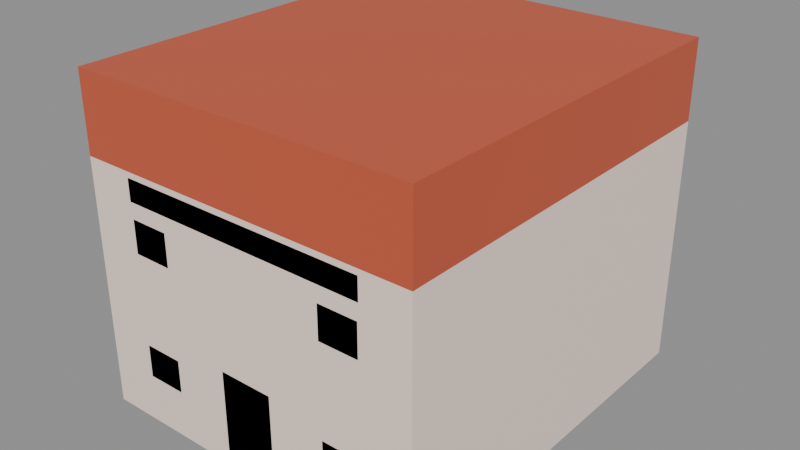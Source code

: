 # Source: gedung_gor.blend  (saved by Blender 5.3.31; exported with 4.5.12 LTS)
import bpy
from mathutils import Matrix  # noqa: F401  (used for matrix-valued properties, if any)

bpy.ops.wm.read_factory_settings(use_empty=True)
scene = bpy.context.scene
scene.name = 'Scene'

# ---- images (referenced by path relative to the original .blend; pixels are not part of the script)
import os
ASSET_DIR = os.environ.get("B2B_ASSET_DIR", "")  # directory of the original .blend (textures are referenced by path, not embedded)
HERE = os.path.dirname(os.path.abspath(__file__))  # packed textures are extracted next to this script under _unpacked/

def load_image(name, relpath, width, height, colorspace="sRGB"):
    """Load a texture the original file referenced (path relative to the .blend, or extracted next to this script)."""
    p = next((c for c in (os.path.join(HERE, relpath), os.path.join(ASSET_DIR, relpath)) if relpath and os.path.exists(c)), "")
    if p:
        img = bpy.data.images.load(p, check_existing=True)
        img.name = name
    else:  # same state as the original file: an image datablock whose file is absent (Cycles renders it pink)
        img = bpy.data.images.new(name, width, height)
        img.source = "FILE"
        img.filepath = "//" + (relpath or name)
    img.colorspace_settings.name = colorspace
    return img
img_palet_gedung_gor = load_image('palet_gedung_gor', '_unpacked/palet_gedung_gor.5afceac3.png', 16, 4, 'sRGB')

# ---- materials (node trees are filled in below, after node groups)
mat_palet_gedung_gor = bpy.data.materials.new('palet_gedung_gor')

# ---- material node trees
mat_palet_gedung_gor.use_nodes = True; mat_palet_gedung_gor.node_tree.nodes.clear()
_N = mat_palet_gedung_gor.node_tree.nodes; _L = mat_palet_gedung_gor.node_tree.links
n0 = _N.new('ShaderNodeBsdfPrincipled'); n0.name = 'Principled BSDF'; n0.location = (-200, 100)
n0.inputs[10].default_value = 0.005
n1 = _N.new('ShaderNodeOutputMaterial'); n1.name = 'Material Output'; n1.location = (200, 100)
n2 = _N.new('ShaderNodeTexImage'); n2.name = 'Image Texture'; n2.location = (0, 0)
n2.image = img_palet_gedung_gor
n2.interpolation = 'Closest'
_L.new(n0.outputs[0], n1.inputs[0])
_L.new(n2.outputs[0], n0.inputs[0])
n1.is_active_output = True

# ---- meshes
me_gedung_gor = bpy.data.meshes.new('gedung_gor')
me_gedung_gor.from_pydata([(-4.0, -4.5, 0.0), (-4.0, -4.5, 5.7), (-4.0, 4.5, 0.0), (-4.0, 4.5, 5.7), (4.0, -4.5, 0.0), (4.0, -4.5, 5.7), (4.0, 4.5, 0.0), (4.0, 4.5, 5.7), (-4.0, -4.5, 5.7), (-4.0, -4.5, 7.5), (-4.0, 4.5, 5.7), (-4.0, 4.5, 7.5), (4.0, -4.5, 5.7), (4.0, -4.5, 7.5), (4.0, 4.5, 5.7), (4.0, 4.5, 7.5), (-0.625, -4.5, 0.0), (-0.625, -4.5, 2.2), (-0.625, -4.455, 0.0), (-0.625, -4.455, 2.2), (0.625, -4.5, 0.0), (0.625, -4.5, 2.2), (0.625, -4.455, 0.0), (0.625, -4.455, 2.2), (-2.85, -4.5, 1.107), (-2.85, -4.5, 1.857), (-2.85, -4.465, 1.107), (-2.85, -4.465, 1.857), (-1.95, -4.5, 1.107), (-1.95, -4.5, 1.857), (-1.95, -4.465, 1.107), (-1.95, -4.465, 1.857), (1.95, -4.5, 1.107), (1.95, -4.5, 1.857), (1.95, -4.465, 1.107), (1.95, -4.465, 1.857), (2.85, -4.5, 1.107), (2.85, -4.5, 1.857), (2.85, -4.465, 1.107), (2.85, -4.465, 1.857), (-2.85, -4.5, 3.957), (-2.85, -4.5, 4.707), (-2.85, -4.465, 3.957), (-2.85, -4.465, 4.707), (-1.95, -4.5, 3.957), (-1.95, -4.5, 4.707), (-1.95, -4.465, 3.957), (-1.95, -4.465, 4.707), (1.95, -4.5, 3.957), (1.95, -4.5, 4.707), (1.95, -4.465, 3.957), (1.95, -4.465, 4.707), (2.85, -4.5, 3.957), (2.85, -4.5, 4.707), (2.85, -4.465, 3.957), (2.85, -4.465, 4.707), (-2.88, -4.5, 5.07), (-2.88, -4.5, 5.57), (-2.88, -4.43, 5.07), (-2.88, -4.43, 5.57), (2.88, -4.5, 5.07), (2.88, -4.5, 5.57), (2.88, -4.43, 5.07), (2.88, -4.43, 5.57)], [], [(0, 1, 3, 2), (2, 3, 7, 6), (6, 7, 5, 4), (4, 5, 1, 0), (2, 6, 4, 0), (7, 3, 1, 5), (8, 9, 11, 10), (10, 11, 15, 14), (14, 15, 13, 12), (12, 13, 9, 8), (10, 14, 12, 8), (15, 11, 9, 13), (16, 17, 19, 18), (18, 19, 23, 22), (22, 23, 21, 20), (20, 21, 17, 16), (18, 22, 20, 16), (23, 19, 17, 21), (24, 25, 27, 26), (26, 27, 31, 30), (30, 31, 29, 28), (28, 29, 25, 24), (26, 30, 28, 24), (31, 27, 25, 29), (32, 33, 35, 34), (34, 35, 39, 38), (38, 39, 37, 36), (36, 37, 33, 32), (34, 38, 36, 32), (39, 35, 33, 37), (40, 41, 43, 42), (42, 43, 47, 46), (46, 47, 45, 44), (44, 45, 41, 40), (42, 46, 44, 40), (47, 43, 41, 45), (48, 49, 51, 50), (50, 51, 55, 54), (54, 55, 53, 52), (52, 53, 49, 48), (50, 54, 52, 48), (55, 51, 49, 53), (56, 57, 59, 58), (58, 59, 63, 62), (62, 63, 61, 60), (60, 61, 57, 56), (58, 62, 60, 56), (63, 59, 57, 61)])
_uv = me_gedung_gor.uv_layers.new(name='UVMap')
_uv.uv.foreach_set('vector', [0.125, 0.5, 0.125, 0.5, 0.125, 0.5, 0.125, 0.5, 0.125, 0.5, 0.125, 0.5, 0.125, 0.5, 0.125, 0.5, 0.125, 0.5, 0.125, 0.5, 0.125, 0.5, 0.125, 0.5, 0.125, 0.5, 0.125, 0.5, 0.125, 0.5, 0.125, 0.5, 0.125, 0.5, 0.125, 0.5, 0.125, 0.5, 0.125, 0.5, 0.125, 0.5, 0.125, 0.5, 0.125, 0.5, 0.125, 0.5, 0.375, 0.5, 0.375, 0.5, 0.375, 0.5, 0.375, 0.5, 0.375, 0.5, 0.375, 0.5, 0.375, 0.5, 0.375, 0.5, 0.375, 0.5, 0.375, 0.5, 0.375, 0.5, 0.375, 0.5, 0.375, 0.5, 0.375, 0.5, 0.375, 0.5, 0.375, 0.5, 0.375, 0.5, 0.375, 0.5, 0.375, 0.5, 0.375, 0.5, 0.375, 0.5, 0.375, 0.5, 0.375, 0.5, 0.375, 0.5, 0.625, 0.5, 0.625, 0.5, 0.625, 0.5, 0.625, 0.5, 0.625, 0.5, 0.625, 0.5, 0.625, 0.5, 0.625, 0.5, 0.625, 0.5, 0.625, 0.5, 0.625, 0.5, 0.625, 0.5, 0.625, 0.5, 0.625, 0.5, 0.625, 0.5, 0.625, 0.5, 0.625, 0.5, 0.625, 0.5, 0.625, 0.5, 0.625, 0.5, 0.625, 0.5, 0.625, 0.5, 0.625, 0.5, 0.625, 0.5, 0.875, 0.5, 0.875, 0.5, 0.875, 0.5, 0.875, 0.5, 0.875, 0.5, 0.875, 0.5, 0.875, 0.5, 0.875, 0.5, 0.875, 0.5, 0.875, 0.5, 0.875, 0.5, 0.875, 0.5, 0.875, 0.5, 0.875, 0.5, 0.875, 0.5, 0.875, 0.5, 0.875, 0.5, 0.875, 0.5, 0.875, 0.5, 0.875, 0.5, 0.875, 0.5, 0.875, 0.5, 0.875, 0.5, 0.875, 0.5, 0.875, 0.5, 0.875, 0.5, 0.875, 0.5, 0.875, 0.5, 0.875, 0.5, 0.875, 0.5, 0.875, 0.5, 0.875, 0.5, 0.875, 0.5, 0.875, 0.5, 0.875, 0.5, 0.875, 0.5, 0.875, 0.5, 0.875, 0.5, 0.875, 0.5, 0.875, 0.5, 0.875, 0.5, 0.875, 0.5, 0.875, 0.5, 0.875, 0.5, 0.875, 0.5, 0.875, 0.5, 0.875, 0.5, 0.875, 0.5, 0.875, 0.5, 0.875, 0.5, 0.875, 0.5, 0.875, 0.5, 0.875, 0.5, 0.875, 0.5, 0.875, 0.5, 0.875, 0.5, 0.875, 0.5, 0.875, 0.5, 0.875, 0.5, 0.875, 0.5, 0.875, 0.5, 0.875, 0.5, 0.875, 0.5, 0.875, 0.5, 0.875, 0.5, 0.875, 0.5, 0.875, 0.5, 0.875, 0.5, 0.875, 0.5, 0.875, 0.5, 0.875, 0.5, 0.875, 0.5, 0.875, 0.5, 0.875, 0.5, 0.875, 0.5, 0.875, 0.5, 0.875, 0.5, 0.875, 0.5, 0.875, 0.5, 0.875, 0.5, 0.875, 0.5, 0.875, 0.5, 0.875, 0.5, 0.875, 0.5, 0.875, 0.5, 0.875, 0.5, 0.875, 0.5, 0.875, 0.5, 0.875, 0.5, 0.875, 0.5, 0.875, 0.5, 0.875, 0.5, 0.875, 0.5, 0.875, 0.5, 0.875, 0.5, 0.875, 0.5, 0.875, 0.5, 0.875, 0.5, 0.875, 0.5, 0.875, 0.5, 0.875, 0.5, 0.875, 0.5, 0.875, 0.5, 0.875, 0.5, 0.875, 0.5, 0.875, 0.5, 0.875, 0.5, 0.875, 0.5, 0.875, 0.5, 0.875, 0.5, 0.875, 0.5, 0.875, 0.5, 0.875, 0.5, 0.875, 0.5, 0.875, 0.5, 0.875, 0.5, 0.875, 0.5, 0.875, 0.5, 0.875, 0.5, 0.875, 0.5])
me_gedung_gor.materials.append(mat_palet_gedung_gor)
me_gedung_gor.update()

# ---- objects
ob_gedung_gor = bpy.data.objects.new('gedung_gor', me_gedung_gor)

# ---- transforms, parenting, visibility, modifiers, constraints
ob_gedung_gor.location = (0.0, 0.0, 0.0)

# ---- collection membership
scene.collection.objects.link(ob_gedung_gor)

# ---- scene / render settings (as saved in the file)
scene.frame_start = 1; scene.frame_end = 250; scene.frame_set(1)
scene.render.engine = 'BLENDER_EEVEE_NEXT'
scene.render.bake_bias = 0.0
scene.render.bake_samples = 0
scene.render.compositor_device = 'GPU'
scene.eevee.use_volume_custom_range = False
scene.eevee.fast_gi_thickness_near = 0.1
scene.eevee.fast_gi_thickness_far = 0.0
scene.eevee.ray_tracing_options.screen_trace_thickness = 0.1
bpy.context.view_layer.update()

# ---- added for rendering (the .blend has no active camera and no usable light): camera, sun + grey world if the file has none
cam_auto = bpy.data.cameras.new('AutoCamera')
cam_auto.lens = 50.0
cam_auto.sensor_width = 36.0
cam_auto.clip_end = 1000.0
ob_auto_camera = bpy.data.objects.new('AutoCamera', cam_auto)
scene.collection.objects.link(ob_auto_camera)
ob_auto_camera.location = (13.1255, -15.7506, 14.2504)
ob_auto_camera.rotation_euler = (1.09748, -7.21219e-08, 0.694738)
scene.camera = ob_auto_camera
light_auto_sun = bpy.data.lights.new('AutoSun', 'SUN')
light_auto_sun.energy = 3.0
light_auto_sun.angle = 0.0523599
ob_auto_sun = bpy.data.objects.new('AutoSun', light_auto_sun)
scene.collection.objects.link(ob_auto_sun)
ob_auto_sun.rotation_euler = (0.872665, 0.174533, 0.523599)
if scene.world is None:
    world_auto = bpy.data.worlds.new('AutoWorld')
    world_auto.color = (0.3, 0.3, 0.3)
    scene.world = world_auto
bpy.context.view_layer.update()
